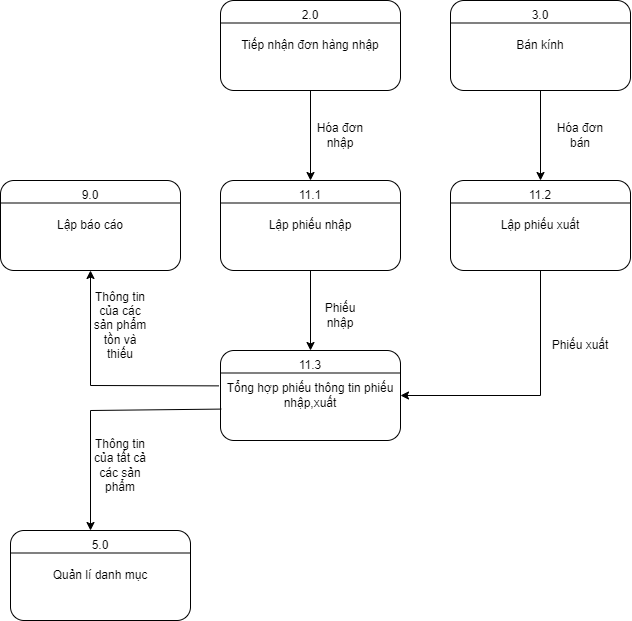

The diagram above was exported from draw.io. Its source (the exported page's mxGraphModel, read from the mxfile embedded in the PNG):
<mxGraphModel dx="1038" dy="521" grid="1" gridSize="10" guides="1" tooltips="1" connect="1" arrows="1" fold="1" page="1" pageScale="1" pageWidth="827" pageHeight="1169" math="0" shadow="0">
  <root>
    <mxCell id="0" />
    <mxCell id="1" parent="0" />
    <mxCell id="Bm-vTpgXDid6Mu2NnxaD-1" value="Tiếp nhận đơn hàng nhập" style="rounded=1;whiteSpace=wrap;html=1;" parent="1" vertex="1">
      <mxGeometry x="290" y="40" width="180" height="90" as="geometry" />
    </mxCell>
    <mxCell id="Bm-vTpgXDid6Mu2NnxaD-2" value="" style="endArrow=none;html=1;rounded=0;entryX=1;entryY=0.25;entryDx=0;entryDy=0;exitX=0;exitY=0.25;exitDx=0;exitDy=0;" parent="1" source="Bm-vTpgXDid6Mu2NnxaD-1" target="Bm-vTpgXDid6Mu2NnxaD-1" edge="1">
      <mxGeometry width="50" height="50" relative="1" as="geometry">
        <mxPoint x="290" y="70" as="sourcePoint" />
        <mxPoint x="470" y="70" as="targetPoint" />
      </mxGeometry>
    </mxCell>
    <mxCell id="Bm-vTpgXDid6Mu2NnxaD-3" value="2.0" style="text;html=1;strokeColor=none;fillColor=none;align=center;verticalAlign=middle;whiteSpace=wrap;rounded=0;" parent="1" vertex="1">
      <mxGeometry x="350" y="40" width="60" height="30" as="geometry" />
    </mxCell>
    <mxCell id="Bm-vTpgXDid6Mu2NnxaD-12" value="" style="edgeStyle=orthogonalEdgeStyle;rounded=0;orthogonalLoop=1;jettySize=auto;html=1;" parent="1" source="Bm-vTpgXDid6Mu2NnxaD-4" target="Bm-vTpgXDid6Mu2NnxaD-11" edge="1">
      <mxGeometry relative="1" as="geometry" />
    </mxCell>
    <mxCell id="Bm-vTpgXDid6Mu2NnxaD-4" value="Lập phiếu nhập" style="rounded=1;whiteSpace=wrap;html=1;" parent="1" vertex="1">
      <mxGeometry x="290" y="220" width="180" height="90" as="geometry" />
    </mxCell>
    <mxCell id="Bm-vTpgXDid6Mu2NnxaD-5" value="" style="endArrow=none;html=1;rounded=0;entryX=1;entryY=0.25;entryDx=0;entryDy=0;exitX=0;exitY=0.25;exitDx=0;exitDy=0;" parent="1" source="Bm-vTpgXDid6Mu2NnxaD-4" target="Bm-vTpgXDid6Mu2NnxaD-4" edge="1">
      <mxGeometry width="50" height="50" relative="1" as="geometry">
        <mxPoint x="290" y="250" as="sourcePoint" />
        <mxPoint x="470" y="250" as="targetPoint" />
      </mxGeometry>
    </mxCell>
    <mxCell id="Bm-vTpgXDid6Mu2NnxaD-6" value="11.1" style="text;html=1;strokeColor=none;fillColor=none;align=center;verticalAlign=middle;whiteSpace=wrap;rounded=0;" parent="1" vertex="1">
      <mxGeometry x="350" y="220" width="60" height="30" as="geometry" />
    </mxCell>
    <mxCell id="Bm-vTpgXDid6Mu2NnxaD-7" value="" style="endArrow=classic;html=1;rounded=0;exitX=0.5;exitY=1;exitDx=0;exitDy=0;entryX=0.5;entryY=0;entryDx=0;entryDy=0;" parent="1" source="Bm-vTpgXDid6Mu2NnxaD-1" target="Bm-vTpgXDid6Mu2NnxaD-6" edge="1">
      <mxGeometry width="50" height="50" relative="1" as="geometry">
        <mxPoint x="390" y="330" as="sourcePoint" />
        <mxPoint x="440" y="280" as="targetPoint" />
      </mxGeometry>
    </mxCell>
    <mxCell id="Bm-vTpgXDid6Mu2NnxaD-8" value="Hóa đơn nhập" style="text;html=1;strokeColor=none;fillColor=none;align=center;verticalAlign=middle;whiteSpace=wrap;rounded=0;" parent="1" vertex="1">
      <mxGeometry x="380" y="160" width="60" height="30" as="geometry" />
    </mxCell>
    <mxCell id="Bm-vTpgXDid6Mu2NnxaD-9" value="Tổng hợp phiếu thông tin phiếu nhập,xuất" style="rounded=1;whiteSpace=wrap;html=1;" parent="1" vertex="1">
      <mxGeometry x="290" y="390" width="180" height="90" as="geometry" />
    </mxCell>
    <mxCell id="Bm-vTpgXDid6Mu2NnxaD-10" value="" style="endArrow=none;html=1;rounded=0;entryX=1;entryY=0.25;entryDx=0;entryDy=0;exitX=0;exitY=0.25;exitDx=0;exitDy=0;" parent="1" source="Bm-vTpgXDid6Mu2NnxaD-9" target="Bm-vTpgXDid6Mu2NnxaD-9" edge="1">
      <mxGeometry width="50" height="50" relative="1" as="geometry">
        <mxPoint x="290" y="420" as="sourcePoint" />
        <mxPoint x="470" y="420" as="targetPoint" />
      </mxGeometry>
    </mxCell>
    <mxCell id="Bm-vTpgXDid6Mu2NnxaD-11" value="11.3" style="text;html=1;strokeColor=none;fillColor=none;align=center;verticalAlign=middle;whiteSpace=wrap;rounded=0;" parent="1" vertex="1">
      <mxGeometry x="350" y="390" width="60" height="30" as="geometry" />
    </mxCell>
    <mxCell id="Bm-vTpgXDid6Mu2NnxaD-13" value="Phiếu nhập" style="text;html=1;strokeColor=none;fillColor=none;align=center;verticalAlign=middle;whiteSpace=wrap;rounded=0;" parent="1" vertex="1">
      <mxGeometry x="380" y="340" width="60" height="30" as="geometry" />
    </mxCell>
    <mxCell id="Bm-vTpgXDid6Mu2NnxaD-21" value="" style="edgeStyle=orthogonalEdgeStyle;rounded=0;orthogonalLoop=1;jettySize=auto;html=1;" parent="1" source="Bm-vTpgXDid6Mu2NnxaD-14" target="Bm-vTpgXDid6Mu2NnxaD-20" edge="1">
      <mxGeometry relative="1" as="geometry" />
    </mxCell>
    <mxCell id="Bm-vTpgXDid6Mu2NnxaD-14" value="Bán kính" style="rounded=1;whiteSpace=wrap;html=1;" parent="1" vertex="1">
      <mxGeometry x="520" y="40" width="180" height="90" as="geometry" />
    </mxCell>
    <mxCell id="Bm-vTpgXDid6Mu2NnxaD-15" value="" style="endArrow=none;html=1;rounded=0;entryX=1;entryY=0.25;entryDx=0;entryDy=0;exitX=0;exitY=0.25;exitDx=0;exitDy=0;" parent="1" source="Bm-vTpgXDid6Mu2NnxaD-14" target="Bm-vTpgXDid6Mu2NnxaD-14" edge="1">
      <mxGeometry width="50" height="50" relative="1" as="geometry">
        <mxPoint x="520" y="70" as="sourcePoint" />
        <mxPoint x="700" y="70" as="targetPoint" />
      </mxGeometry>
    </mxCell>
    <mxCell id="Bm-vTpgXDid6Mu2NnxaD-16" value="3.0" style="text;html=1;strokeColor=none;fillColor=none;align=center;verticalAlign=middle;whiteSpace=wrap;rounded=0;" parent="1" vertex="1">
      <mxGeometry x="580" y="40" width="60" height="30" as="geometry" />
    </mxCell>
    <mxCell id="Bm-vTpgXDid6Mu2NnxaD-18" value="Lập phiếu xuất" style="rounded=1;whiteSpace=wrap;html=1;" parent="1" vertex="1">
      <mxGeometry x="520" y="220" width="180" height="90" as="geometry" />
    </mxCell>
    <mxCell id="Bm-vTpgXDid6Mu2NnxaD-19" value="" style="endArrow=none;html=1;rounded=0;entryX=1;entryY=0.25;entryDx=0;entryDy=0;exitX=0;exitY=0.25;exitDx=0;exitDy=0;" parent="1" source="Bm-vTpgXDid6Mu2NnxaD-18" target="Bm-vTpgXDid6Mu2NnxaD-18" edge="1">
      <mxGeometry width="50" height="50" relative="1" as="geometry">
        <mxPoint x="520" y="250" as="sourcePoint" />
        <mxPoint x="700" y="250" as="targetPoint" />
      </mxGeometry>
    </mxCell>
    <mxCell id="Bm-vTpgXDid6Mu2NnxaD-20" value="11.2" style="text;html=1;strokeColor=none;fillColor=none;align=center;verticalAlign=middle;whiteSpace=wrap;rounded=0;" parent="1" vertex="1">
      <mxGeometry x="580" y="220" width="60" height="30" as="geometry" />
    </mxCell>
    <mxCell id="Bm-vTpgXDid6Mu2NnxaD-22" value="" style="endArrow=classic;html=1;rounded=0;entryX=1;entryY=0.5;entryDx=0;entryDy=0;exitX=0.5;exitY=1;exitDx=0;exitDy=0;" parent="1" source="Bm-vTpgXDid6Mu2NnxaD-18" target="Bm-vTpgXDid6Mu2NnxaD-9" edge="1">
      <mxGeometry width="50" height="50" relative="1" as="geometry">
        <mxPoint x="390" y="400" as="sourcePoint" />
        <mxPoint x="440" y="350" as="targetPoint" />
        <Array as="points">
          <mxPoint x="610" y="435" />
        </Array>
      </mxGeometry>
    </mxCell>
    <mxCell id="Bm-vTpgXDid6Mu2NnxaD-23" value="Phiếu xuất" style="text;html=1;strokeColor=none;fillColor=none;align=center;verticalAlign=middle;whiteSpace=wrap;rounded=0;" parent="1" vertex="1">
      <mxGeometry x="620" y="370" width="60" height="30" as="geometry" />
    </mxCell>
    <mxCell id="Bm-vTpgXDid6Mu2NnxaD-25" value="Quản lí danh mục" style="rounded=1;whiteSpace=wrap;html=1;" parent="1" vertex="1">
      <mxGeometry x="80" y="570" width="180" height="90" as="geometry" />
    </mxCell>
    <mxCell id="Bm-vTpgXDid6Mu2NnxaD-26" value="" style="endArrow=none;html=1;rounded=0;entryX=1;entryY=0.25;entryDx=0;entryDy=0;exitX=0;exitY=0.25;exitDx=0;exitDy=0;" parent="1" source="Bm-vTpgXDid6Mu2NnxaD-25" target="Bm-vTpgXDid6Mu2NnxaD-25" edge="1">
      <mxGeometry width="50" height="50" relative="1" as="geometry">
        <mxPoint x="80" y="600" as="sourcePoint" />
        <mxPoint x="260" y="600" as="targetPoint" />
      </mxGeometry>
    </mxCell>
    <mxCell id="Bm-vTpgXDid6Mu2NnxaD-27" value="5.0" style="text;html=1;strokeColor=none;fillColor=none;align=center;verticalAlign=middle;whiteSpace=wrap;rounded=0;" parent="1" vertex="1">
      <mxGeometry x="140" y="570" width="60" height="30" as="geometry" />
    </mxCell>
    <mxCell id="Bm-vTpgXDid6Mu2NnxaD-28" value="" style="endArrow=classic;html=1;rounded=0;exitX=0.004;exitY=0.651;exitDx=0;exitDy=0;exitPerimeter=0;" parent="1" source="Bm-vTpgXDid6Mu2NnxaD-9" edge="1">
      <mxGeometry width="50" height="50" relative="1" as="geometry">
        <mxPoint x="410" y="570" as="sourcePoint" />
        <mxPoint x="160" y="570" as="targetPoint" />
        <Array as="points">
          <mxPoint x="160" y="450" />
        </Array>
      </mxGeometry>
    </mxCell>
    <mxCell id="Bm-vTpgXDid6Mu2NnxaD-29" value="Thông tin của tất cả các sản phẩm" style="text;html=1;strokeColor=none;fillColor=none;align=center;verticalAlign=middle;whiteSpace=wrap;rounded=0;" parent="1" vertex="1">
      <mxGeometry x="160" y="490" width="60" height="30" as="geometry" />
    </mxCell>
    <mxCell id="9IRjl3Mk9CPNGyxACvdU-1" value="" style="endArrow=classic;html=1;rounded=0;exitX=-0.009;exitY=0.393;exitDx=0;exitDy=0;exitPerimeter=0;entryX=0.5;entryY=1;entryDx=0;entryDy=0;" parent="1" source="Bm-vTpgXDid6Mu2NnxaD-9" target="9IRjl3Mk9CPNGyxACvdU-2" edge="1">
      <mxGeometry width="50" height="50" relative="1" as="geometry">
        <mxPoint x="390" y="440" as="sourcePoint" />
        <mxPoint x="160" y="410" as="targetPoint" />
        <Array as="points">
          <mxPoint x="160" y="425" />
        </Array>
      </mxGeometry>
    </mxCell>
    <mxCell id="9IRjl3Mk9CPNGyxACvdU-2" value="Lập báo cáo" style="rounded=1;whiteSpace=wrap;html=1;" parent="1" vertex="1">
      <mxGeometry x="70" y="220" width="180" height="90" as="geometry" />
    </mxCell>
    <mxCell id="9IRjl3Mk9CPNGyxACvdU-3" value="" style="endArrow=none;html=1;rounded=0;entryX=1;entryY=0.25;entryDx=0;entryDy=0;exitX=0;exitY=0.25;exitDx=0;exitDy=0;" parent="1" source="9IRjl3Mk9CPNGyxACvdU-2" target="9IRjl3Mk9CPNGyxACvdU-2" edge="1">
      <mxGeometry width="50" height="50" relative="1" as="geometry">
        <mxPoint x="70" y="250" as="sourcePoint" />
        <mxPoint x="250" y="250" as="targetPoint" />
      </mxGeometry>
    </mxCell>
    <mxCell id="9IRjl3Mk9CPNGyxACvdU-4" value="9.0" style="text;html=1;strokeColor=none;fillColor=none;align=center;verticalAlign=middle;whiteSpace=wrap;rounded=0;" parent="1" vertex="1">
      <mxGeometry x="130" y="220" width="60" height="30" as="geometry" />
    </mxCell>
    <mxCell id="9IRjl3Mk9CPNGyxACvdU-5" value="Thông tin của các sản phẩm tồn và thiếu" style="text;html=1;strokeColor=none;fillColor=none;align=center;verticalAlign=middle;whiteSpace=wrap;rounded=0;" parent="1" vertex="1">
      <mxGeometry x="160" y="350" width="60" height="30" as="geometry" />
    </mxCell>
    <mxCell id="9IRjl3Mk9CPNGyxACvdU-6" value="Hóa đơn bán" style="text;html=1;strokeColor=none;fillColor=none;align=center;verticalAlign=middle;whiteSpace=wrap;rounded=0;" parent="1" vertex="1">
      <mxGeometry x="620" y="160" width="60" height="30" as="geometry" />
    </mxCell>
  </root>
</mxGraphModel>